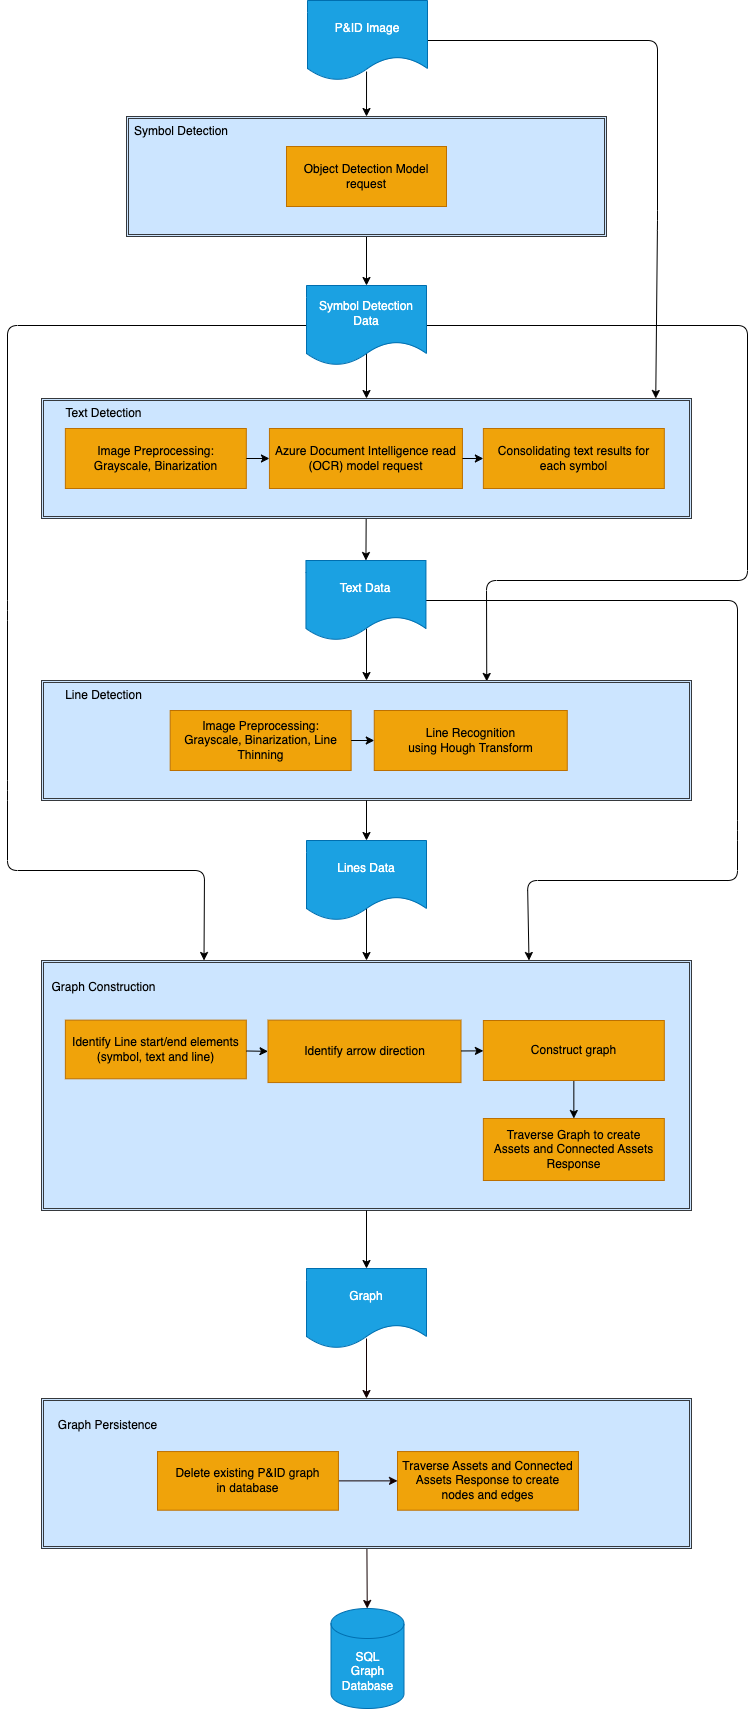

The diagram above was exported from draw.io. Its source (the exported page's mxGraphModel, read from the mxfile embedded in the PNG):
<mxGraphModel dx="932" dy="704" grid="1" gridSize="10" guides="1" tooltips="1" connect="1" arrows="1" fold="1" page="1" pageScale="1" pageWidth="850" pageHeight="700" background="#ffffff" math="0" shadow="1">
  <root>
    <mxCell id="0" />
    <mxCell id="1" parent="0" />
    <mxCell id="8" style="edgeStyle=none;html=1;entryX=0.5;entryY=0;entryDx=0;entryDy=0;strokeColor=#000000;exitX=0.492;exitY=0.888;exitDx=0;exitDy=0;exitPerimeter=0;" parent="1" source="2" target="3" edge="1">
      <mxGeometry relative="1" as="geometry" />
    </mxCell>
    <mxCell id="23" style="edgeStyle=none;html=1;entryX=0.945;entryY=0;entryDx=0;entryDy=0;strokeColor=#000000;fontColor=#000000;entryPerimeter=0;" parent="1" source="2" target="14" edge="1">
      <mxGeometry relative="1" as="geometry">
        <Array as="points">
          <mxPoint x="730" y="112" />
          <mxPoint x="730" y="292" />
        </Array>
      </mxGeometry>
    </mxCell>
    <mxCell id="2" value="P&amp;amp;ID Image" style="shape=document;whiteSpace=wrap;html=1;boundedLbl=1;fillColor=#1ba1e2;fontColor=#ffffff;strokeColor=#006EAF;" parent="1" vertex="1">
      <mxGeometry x="380" y="72" width="120" height="80" as="geometry" />
    </mxCell>
    <mxCell id="11" style="edgeStyle=none;html=1;entryX=0.5;entryY=0;entryDx=0;entryDy=0;strokeColor=#000000;fontColor=#000000;" parent="1" source="3" target="10" edge="1">
      <mxGeometry relative="1" as="geometry" />
    </mxCell>
    <mxCell id="21" style="edgeStyle=none;html=1;entryX=0.5;entryY=0;entryDx=0;entryDy=0;strokeColor=#000000;fontColor=#000000;exitX=0.5;exitY=0.85;exitDx=0;exitDy=0;exitPerimeter=0;" parent="1" source="10" target="14" edge="1">
      <mxGeometry relative="1" as="geometry" />
    </mxCell>
    <mxCell id="51" style="edgeStyle=none;html=1;strokeColor=#000000;fontColor=#000000;entryX=0.685;entryY=0.008;entryDx=0;entryDy=0;entryPerimeter=0;" parent="1" source="10" target="29" edge="1">
      <mxGeometry relative="1" as="geometry">
        <mxPoint x="810" y="397" as="targetPoint" />
        <Array as="points">
          <mxPoint x="820" y="397" />
          <mxPoint x="820" y="652" />
          <mxPoint x="559" y="652" />
        </Array>
      </mxGeometry>
    </mxCell>
    <mxCell id="54" style="edgeStyle=none;html=1;entryX=0.25;entryY=0;entryDx=0;entryDy=0;strokeColor=#000000;fontColor=#000000;" parent="1" source="10" target="41" edge="1">
      <mxGeometry relative="1" as="geometry">
        <Array as="points">
          <mxPoint x="80" y="397" />
          <mxPoint x="80" y="682" />
          <mxPoint x="80" y="862" />
          <mxPoint x="80" y="942" />
          <mxPoint x="277" y="942" />
        </Array>
      </mxGeometry>
    </mxCell>
    <mxCell id="10" value="Symbol Detection&lt;br&gt;Data" style="shape=document;whiteSpace=wrap;html=1;boundedLbl=1;fillColor=#1ba1e2;fontColor=#ffffff;strokeColor=#006EAF;" parent="1" vertex="1">
      <mxGeometry x="379" y="357" width="120" height="80" as="geometry" />
    </mxCell>
    <mxCell id="12" value="" style="group;strokeWidth=1;fillColor=none;perimeterSpacing=0;shadow=0;" parent="1" vertex="1" connectable="0">
      <mxGeometry x="199" y="188" width="480" height="120" as="geometry" />
    </mxCell>
    <mxCell id="3" value="" style="shape=ext;double=1;rounded=0;whiteSpace=wrap;html=1;fillColor=#cce5ff;strokeColor=#36393d;" parent="12" vertex="1">
      <mxGeometry width="480" height="120" as="geometry" />
    </mxCell>
    <mxCell id="5" value="Object Detection Model request" style="rounded=0;whiteSpace=wrap;html=1;fillColor=#f0a30a;fontColor=#000000;strokeColor=#BD7000;" parent="12" vertex="1">
      <mxGeometry x="160" y="30" width="160" height="60" as="geometry" />
    </mxCell>
    <mxCell id="9" value="Symbol Detection" style="text;html=1;align=center;verticalAlign=middle;whiteSpace=wrap;rounded=0;fontColor=#000000;" parent="12" vertex="1">
      <mxGeometry width="110" height="30" as="geometry" />
    </mxCell>
    <mxCell id="25" style="edgeStyle=none;html=1;entryX=0.5;entryY=0;entryDx=0;entryDy=0;strokeColor=#000000;fontColor=#000000;" parent="1" source="14" target="24" edge="1">
      <mxGeometry relative="1" as="geometry" />
    </mxCell>
    <mxCell id="37" style="edgeStyle=none;html=1;entryX=0.5;entryY=0;entryDx=0;entryDy=0;strokeColor=#000000;fontColor=#000000;" parent="1" target="29" edge="1">
      <mxGeometry relative="1" as="geometry">
        <mxPoint x="439" y="700" as="sourcePoint" />
      </mxGeometry>
    </mxCell>
    <mxCell id="53" style="edgeStyle=none;html=1;entryX=0.75;entryY=0;entryDx=0;entryDy=0;strokeColor=#000000;fontColor=#000000;" parent="1" source="24" target="41" edge="1">
      <mxGeometry relative="1" as="geometry">
        <Array as="points">
          <mxPoint x="810" y="672" />
          <mxPoint x="810" y="902" />
          <mxPoint x="810" y="952" />
          <mxPoint x="600" y="952" />
        </Array>
      </mxGeometry>
    </mxCell>
    <mxCell id="24" value="Text Data" style="shape=document;whiteSpace=wrap;html=1;boundedLbl=1;fillColor=#1ba1e2;fontColor=#ffffff;strokeColor=#006EAF;" parent="1" vertex="1">
      <mxGeometry x="378.44" y="632" width="120" height="80" as="geometry" />
    </mxCell>
    <mxCell id="26" value="" style="group;" parent="1" vertex="1" connectable="0">
      <mxGeometry x="110" y="470" width="654" height="120" as="geometry" />
    </mxCell>
    <mxCell id="14" value="" style="shape=ext;double=1;rounded=0;whiteSpace=wrap;html=1;fillColor=#cce5ff;strokeColor=#36393d;" parent="26" vertex="1">
      <mxGeometry x="4" width="650" height="120" as="geometry" />
    </mxCell>
    <mxCell id="15" value="Image Preprocessing:&lt;br&gt;Grayscale, Binarization" style="rounded=0;whiteSpace=wrap;html=1;fillColor=#f0a30a;fontColor=#000000;strokeColor=#BD7000;" parent="26" vertex="1">
      <mxGeometry x="27.868750000000006" y="30" width="180.9375" height="60" as="geometry" />
    </mxCell>
    <mxCell id="16" value="Azure Document Intelligence read (OCR)&amp;nbsp;model request" style="rounded=0;whiteSpace=wrap;html=1;fillColor=#f0a30a;fontColor=#000000;strokeColor=#BD7000;" parent="26" vertex="1">
      <mxGeometry x="231.94375000000002" y="30" width="193" height="60" as="geometry" />
    </mxCell>
    <mxCell id="17" style="edgeStyle=none;html=1;entryX=0;entryY=0.5;entryDx=0;entryDy=0;strokeColor=#000000;" parent="26" source="15" target="16" edge="1">
      <mxGeometry relative="1" as="geometry" />
    </mxCell>
    <mxCell id="18" value="Text Detection" style="text;html=1;align=center;verticalAlign=middle;whiteSpace=wrap;rounded=0;fontColor=#000000;" parent="26" vertex="1">
      <mxGeometry width="132.6875" height="30" as="geometry" />
    </mxCell>
    <mxCell id="19" value="Consolidating text results for each symbol" style="rounded=0;whiteSpace=wrap;html=1;fillColor=#f0a30a;fontColor=#000000;strokeColor=#BD7000;" parent="26" vertex="1">
      <mxGeometry x="445.86875" y="30" width="180.9375" height="60" as="geometry" />
    </mxCell>
    <mxCell id="20" style="edgeStyle=none;html=1;strokeColor=#000000;fontColor=#000000;" parent="26" source="16" target="19" edge="1">
      <mxGeometry relative="1" as="geometry" />
    </mxCell>
    <mxCell id="28" value="" style="group;rounded=0;" parent="1" vertex="1" connectable="0">
      <mxGeometry x="110" y="752" width="654" height="120" as="geometry" />
    </mxCell>
    <mxCell id="29" value="" style="shape=ext;double=1;rounded=0;whiteSpace=wrap;html=1;fillColor=#cce5ff;strokeColor=#36393d;" parent="28" vertex="1">
      <mxGeometry x="4" width="650" height="120" as="geometry" />
    </mxCell>
    <mxCell id="30" value="Image Preprocessing:&lt;br&gt;Grayscale, Binarization, Line Thinning" style="rounded=0;whiteSpace=wrap;html=1;fillColor=#f0a30a;fontColor=#000000;strokeColor=#BD7000;" parent="28" vertex="1">
      <mxGeometry x="132.68875" y="30" width="180.9375" height="60" as="geometry" />
    </mxCell>
    <mxCell id="31" value="Line Recognition&lt;br&gt;using Hough Transform" style="rounded=0;whiteSpace=wrap;html=1;fillColor=#f0a30a;fontColor=#000000;strokeColor=#BD7000;" parent="28" vertex="1">
      <mxGeometry x="336.76375" y="30" width="193" height="60" as="geometry" />
    </mxCell>
    <mxCell id="32" style="edgeStyle=none;html=1;entryX=0;entryY=0.5;entryDx=0;entryDy=0;strokeColor=#000000;" parent="28" source="30" target="31" edge="1">
      <mxGeometry relative="1" as="geometry" />
    </mxCell>
    <mxCell id="33" value="Line Detection" style="text;html=1;align=center;verticalAlign=middle;whiteSpace=wrap;rounded=0;fontColor=#000000;" parent="28" vertex="1">
      <mxGeometry width="132.6875" height="30" as="geometry" />
    </mxCell>
    <mxCell id="48" style="edgeStyle=none;html=1;entryX=0.5;entryY=0;entryDx=0;entryDy=0;strokeColor=#000000;fontColor=#000000;exitX=0.5;exitY=0.838;exitDx=0;exitDy=0;exitPerimeter=0;" parent="1" source="36" target="41" edge="1">
      <mxGeometry relative="1" as="geometry" />
    </mxCell>
    <mxCell id="36" value="Lines Data" style="shape=document;whiteSpace=wrap;html=1;boundedLbl=1;fillColor=#1ba1e2;fontColor=#ffffff;strokeColor=#006EAF;" parent="1" vertex="1">
      <mxGeometry x="379" y="912" width="120" height="80" as="geometry" />
    </mxCell>
    <mxCell id="39" style="edgeStyle=none;html=1;entryX=0.5;entryY=0;entryDx=0;entryDy=0;strokeColor=#000000;fontColor=#000000;" parent="1" source="29" target="36" edge="1">
      <mxGeometry relative="1" as="geometry" />
    </mxCell>
    <mxCell id="40" value="" style="group;" parent="1" vertex="1" connectable="0">
      <mxGeometry x="110" y="1032" width="654" height="268" as="geometry" />
    </mxCell>
    <mxCell id="41" value="" style="shape=ext;double=1;rounded=0;whiteSpace=wrap;html=1;fillColor=#cce5ff;strokeColor=#36393d;" parent="40" vertex="1">
      <mxGeometry x="4" width="650" height="250" as="geometry" />
    </mxCell>
    <mxCell id="42" value="Identify Line start/end elements (symbol, text and line)" style="rounded=0;whiteSpace=wrap;html=1;fillColor=#f0a30a;fontColor=#000000;strokeColor=#BD7000;" parent="40" vertex="1">
      <mxGeometry x="27.87" y="59.64" width="180.94" height="58.64" as="geometry" />
    </mxCell>
    <mxCell id="43" value="Identify arrow direction" style="rounded=0;whiteSpace=wrap;html=1;fillColor=#f0a30a;fontColor=#000000;strokeColor=#BD7000;" parent="40" vertex="1">
      <mxGeometry x="230.5" y="59.64" width="193" height="62.42" as="geometry" />
    </mxCell>
    <mxCell id="44" style="edgeStyle=none;html=1;entryX=0;entryY=0.5;entryDx=0;entryDy=0;strokeColor=#000000;" parent="40" source="42" target="43" edge="1">
      <mxGeometry relative="1" as="geometry" />
    </mxCell>
    <mxCell id="45" value="Graph Construction" style="text;html=1;align=center;verticalAlign=middle;whiteSpace=wrap;rounded=0;fontColor=#000000;" parent="40" vertex="1">
      <mxGeometry width="132.6875" height="53.064" as="geometry" />
    </mxCell>
    <mxCell id="56" value="" style="edgeStyle=none;html=1;strokeColor=#000000;" parent="40" source="46" target="55" edge="1">
      <mxGeometry relative="1" as="geometry" />
    </mxCell>
    <mxCell id="46" value="Construct graph" style="rounded=0;whiteSpace=wrap;html=1;fillColor=#f0a30a;fontColor=#000000;strokeColor=#BD7000;" parent="40" vertex="1">
      <mxGeometry x="445.87" y="60" width="180.94" height="60" as="geometry" />
    </mxCell>
    <mxCell id="47" style="edgeStyle=none;html=1;strokeColor=#000000;fontColor=#000000;" parent="40" source="43" target="46" edge="1">
      <mxGeometry relative="1" as="geometry" />
    </mxCell>
    <mxCell id="55" value="Traverse Graph to create&lt;br&gt;Assets and Connected Assets Response" style="rounded=0;whiteSpace=wrap;html=1;fillColor=#f0a30a;fontColor=#000000;strokeColor=#BD7000;" parent="40" vertex="1">
      <mxGeometry x="445.87" y="158" width="180.94" height="62" as="geometry" />
    </mxCell>
    <mxCell id="69" value="" style="edgeStyle=none;html=1;strokeColor=#120001;exitX=0.5;exitY=0.875;exitDx=0;exitDy=0;exitPerimeter=0;" edge="1" parent="1" source="49" target="68">
      <mxGeometry relative="1" as="geometry" />
    </mxCell>
    <mxCell id="49" value="Graph" style="shape=document;whiteSpace=wrap;html=1;boundedLbl=1;fillColor=#1ba1e2;fontColor=#ffffff;strokeColor=#006EAF;" parent="1" vertex="1">
      <mxGeometry x="379" y="1340" width="120" height="80" as="geometry" />
    </mxCell>
    <mxCell id="50" style="edgeStyle=none;html=1;entryX=0.5;entryY=0;entryDx=0;entryDy=0;strokeColor=#000000;fontColor=#000000;" parent="1" source="41" target="49" edge="1">
      <mxGeometry relative="1" as="geometry" />
    </mxCell>
    <mxCell id="75" value="" style="edgeStyle=none;html=1;strokeColor=#120001;" edge="1" parent="1" source="68" target="74">
      <mxGeometry relative="1" as="geometry" />
    </mxCell>
    <mxCell id="68" value="" style="shape=ext;double=1;rounded=0;whiteSpace=wrap;html=1;fillColor=#cce5ff;strokeColor=#36393d;" vertex="1" parent="1">
      <mxGeometry x="114" y="1470" width="650" height="150" as="geometry" />
    </mxCell>
    <mxCell id="70" value="Graph Persistence" style="text;html=1;align=center;verticalAlign=middle;whiteSpace=wrap;rounded=0;fontColor=#000000;" vertex="1" parent="1">
      <mxGeometry x="114" y="1470" width="132.6875" height="53.064" as="geometry" />
    </mxCell>
    <mxCell id="73" value="" style="edgeStyle=none;html=1;strokeColor=#120001;" edge="1" parent="1" source="71" target="72">
      <mxGeometry relative="1" as="geometry" />
    </mxCell>
    <mxCell id="71" value="Delete existing P&amp;amp;ID graph&lt;br&gt;in database" style="rounded=0;whiteSpace=wrap;html=1;fillColor=#f0a30a;fontColor=#000000;strokeColor=#BD7000;" vertex="1" parent="1">
      <mxGeometry x="230" y="1523.0600000000002" width="180.94" height="58.64" as="geometry" />
    </mxCell>
    <mxCell id="72" value="Traverse Assets and Connected Assets Response to create nodes and edges" style="rounded=0;whiteSpace=wrap;html=1;fillColor=#f0a30a;fontColor=#000000;strokeColor=#BD7000;" vertex="1" parent="1">
      <mxGeometry x="470" y="1523.0600000000002" width="180.94" height="58.64" as="geometry" />
    </mxCell>
    <mxCell id="74" value="SQL&lt;br&gt;Graph&lt;br&gt;Database" style="shape=cylinder3;whiteSpace=wrap;html=1;boundedLbl=1;backgroundOutline=1;size=15;fillColor=#1ba1e2;fontColor=#ffffff;strokeColor=#006EAF;" vertex="1" parent="1">
      <mxGeometry x="403.5" y="1680" width="73" height="100" as="geometry" />
    </mxCell>
  </root>
</mxGraphModel>